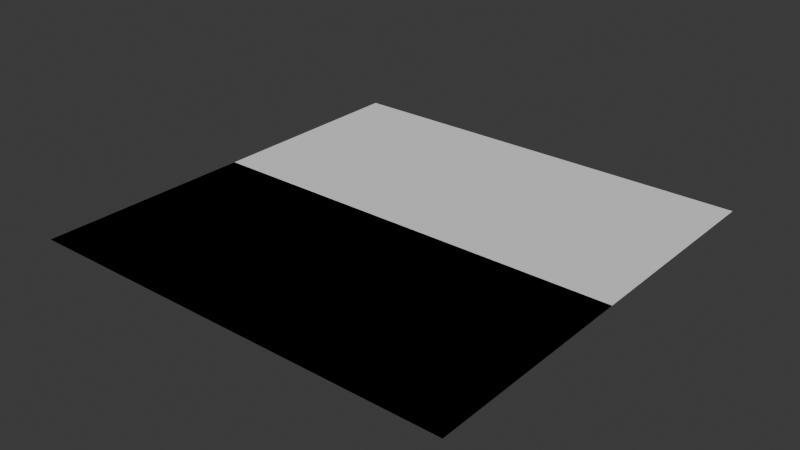 # Source: Grid.blend  (saved by Blender 4.5.88; exported with 4.5.12 LTS)
import bpy
from mathutils import Matrix  # noqa: F401  (used for matrix-valued properties, if any)

bpy.ops.wm.read_factory_settings(use_empty=True)
scene = bpy.context.scene
scene.name = 'Scene'

# ---- collections
col_collection = bpy.data.collections.new('Collection'); scene.collection.children.link(col_collection)

# ---- world
world_world = bpy.data.worlds.new('World'); scene.world = world_world
world_world.use_nodes = True; world_world.node_tree.nodes.clear()
_N = world_world.node_tree.nodes; _L = world_world.node_tree.links
n0 = _N.new('ShaderNodeOutputWorld'); n0.name = 'World Output'; n0.location = (300, 300)
n1 = _N.new('ShaderNodeBackground'); n1.name = 'Background'; n1.location = (10, 300)
n1.inputs[0].default_value = (0.05088, 0.05088, 0.05088, 1.0)
_L.new(n1.outputs[0], n0.inputs[0])
n0.is_active_output = True
world_world.color = (0.05088, 0.05088, 0.05088)
world_world.sun_shadow_jitter_overblur = 0.0

# ---- meshes
me_plane = bpy.data.meshes.new('Plane')
me_plane.from_pydata([(-5.0, -5.0, 0.0), (-5.0, 5.0, 0.0), (-4.0, -5.0, 0.0), (-4.0, 5.0, 0.0), (-3.0, -5.0, 0.0), (-3.0, 5.0, 0.0), (-2.0, -5.0, 0.0), (-2.0, 5.0, 0.0), (-1.0, -5.0, 0.0), (-1.0, 5.0, 0.0), (0.0, -5.0, 0.0), (0.0, 5.0, 0.0), (1.0, -5.0, 0.0), (1.0, 5.0, 0.0), (2.0, -5.0, 0.0), (2.0, 5.0, 0.0), (3.0, -5.0, 0.0), (3.0, 5.0, 0.0), (4.0, -5.0, 0.0), (4.0, 5.0, 0.0), (5.0, -5.0, 0.0), (5.0, 5.0, 0.0), (5.0, -5.0, 0.0), (-5.0, -5.0, 0.0), (5.0, -4.0, 0.0), (-5.0, -4.0, 0.0), (5.0, -3.0, 0.0), (-5.0, -3.0, 0.0), (5.0, -2.0, 0.0), (-5.0, -2.0, 0.0), (5.0, -1.0, 0.0), (-5.0, -1.0, 0.0), (5.0, 0.0, 0.0), (-5.0, 0.0, 0.0), (5.0, 1.0, 0.0), (-5.0, 1.0, 0.0), (5.0, 2.0, 0.0), (-5.0, 2.0, 0.0), (5.0, 3.0, 0.0), (-5.0, 3.0, 0.0), (5.0, 4.0, 0.0), (-5.0, 4.0, 0.0), (5.0, 5.0, 0.0), (-5.0, 5.0, 0.0), (5.0, 5.0, 4.371e-07), (-5.0, 5.0, 4.371e-07), (5.0, -5.0, -4.371e-07), (-5.0, -5.0, -4.371e-07)], [(0, 1), (2, 3), (4, 5), (6, 7), (8, 9), (10, 11), (12, 13), (14, 15), (16, 17), (18, 19), (20, 21), (24, 25), (26, 27), (28, 29), (30, 31), (32, 33), (34, 35), (36, 37), (38, 39), (40, 41)], [(23, 43, 42, 22), (45, 47, 46, 44)])
_uv = me_plane.uv_layers.new(name='UVMap')
_uv.uv.foreach_set('vector', [0.0, 0.0, 0.0, 0.0, 0.0, 0.0, 0.0, 0.0, 0.0, 0.0, 0.0, 0.0, 0.0, 0.0, 0.0, 0.0])
_ca = me_plane.color_attributes.new('BaseShading', 'BYTE_COLOR', 'CORNER')
_ca.data.foreach_set('color', [1.0, 1.0, 1.0, 1.0, 1.0, 1.0, 1.0, 1.0, 1.0, 1.0, 1.0, 1.0, 1.0, 1.0, 1.0, 1.0, 1.0, 1.0, 1.0, 1.0, 1.0, 1.0, 1.0, 1.0, 1.0, 1.0, 1.0, 1.0, 1.0, 1.0, 1.0, 1.0])
me_plane.update()

# ---- objects
ob_grid = bpy.data.objects.new('Grid', me_plane)

# ---- transforms, parenting, visibility, modifiers, constraints
ob_grid.location = (0.0, 0.0, 0.0)

# ---- collection membership
col_collection.objects.link(ob_grid)

# ---- scene / render settings (as saved in the file)
scene.frame_start = 1; scene.frame_end = 60; scene.frame_set(37)
scene.render.engine = 'BLENDER_EEVEE_NEXT'
bpy.context.view_layer.update()

# ---- added for rendering (the .blend has no active camera and no usable light): camera, sun
cam_auto = bpy.data.cameras.new('AutoCamera')
cam_auto.lens = 50.0
cam_auto.sensor_width = 36.0
cam_auto.clip_end = 1000.0
ob_auto_camera = bpy.data.objects.new('AutoCamera', cam_auto)
scene.collection.objects.link(ob_auto_camera)
ob_auto_camera.location = (13.0847, -15.7016, 10.4677)
ob_auto_camera.rotation_euler = (1.09748, -7.21219e-08, 0.694738)
scene.camera = ob_auto_camera
light_auto_sun = bpy.data.lights.new('AutoSun', 'SUN')
light_auto_sun.energy = 3.0
light_auto_sun.angle = 0.0523599
ob_auto_sun = bpy.data.objects.new('AutoSun', light_auto_sun)
scene.collection.objects.link(ob_auto_sun)
ob_auto_sun.rotation_euler = (0.872665, 0.174533, 0.523599)
bpy.context.view_layer.update()
